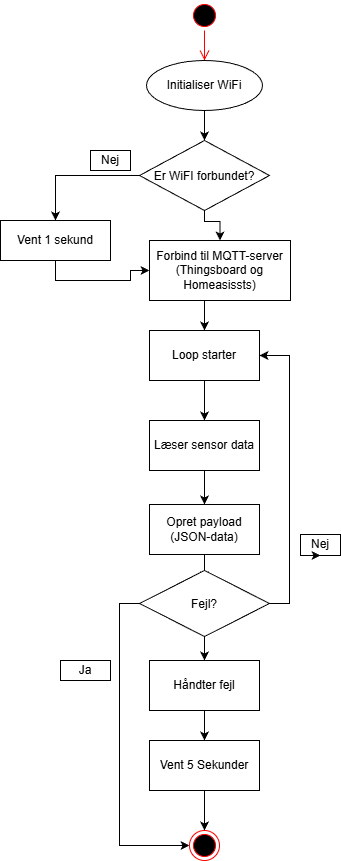

The diagram above was exported from draw.io. Its source (the exported page's mxGraphModel, read from the mxfile embedded in the PNG):
<mxGraphModel dx="1310" dy="828" grid="1" gridSize="10" guides="1" tooltips="1" connect="1" arrows="1" fold="1" page="1" pageScale="1" pageWidth="827" pageHeight="1169" math="0" shadow="0">
  <root>
    <mxCell id="0" />
    <mxCell id="1" parent="0" />
    <mxCell id="g6c2CVM6aj2hDQq-q8b4-1" parent="1" style="ellipse;html=1;shape=startState;fillColor=#000000;strokeColor=#ff0000;" value="" vertex="1">
      <mxGeometry height="30" width="30" x="399" y="30" as="geometry" />
    </mxCell>
    <mxCell id="g6c2CVM6aj2hDQq-q8b4-2" edge="1" parent="1" source="g6c2CVM6aj2hDQq-q8b4-1" style="edgeStyle=orthogonalEdgeStyle;html=1;verticalAlign=bottom;endArrow=open;endSize=8;strokeColor=#ff0000;rounded=0;" value="">
      <mxGeometry relative="1" as="geometry">
        <mxPoint x="414" y="90" as="targetPoint" />
      </mxGeometry>
    </mxCell>
    <mxCell id="g6c2CVM6aj2hDQq-q8b4-39" edge="1" parent="1" source="g6c2CVM6aj2hDQq-q8b4-3" style="edgeStyle=orthogonalEdgeStyle;rounded=0;orthogonalLoop=1;jettySize=auto;html=1;exitX=0.5;exitY=1;exitDx=0;exitDy=0;entryX=0.5;entryY=0;entryDx=0;entryDy=0;" target="g6c2CVM6aj2hDQq-q8b4-38">
      <mxGeometry relative="1" as="geometry" />
    </mxCell>
    <mxCell id="g6c2CVM6aj2hDQq-q8b4-3" parent="1" style="ellipse;whiteSpace=wrap;html=1;" value="&lt;p data-start=&quot;179&quot; data-end=&quot;199&quot;&gt;&lt;span data-start=&quot;179&quot; data-end=&quot;199&quot;&gt;Initialiser WiFi&lt;/span&gt;&lt;/p&gt;" vertex="1">
      <mxGeometry height="50" width="116" x="356" y="90" as="geometry" />
    </mxCell>
    <mxCell id="g6c2CVM6aj2hDQq-q8b4-11" edge="1" parent="1" style="edgeStyle=orthogonalEdgeStyle;rounded=0;orthogonalLoop=1;jettySize=auto;html=1;exitX=0;exitY=0.5;exitDx=0;exitDy=0;entryX=0.5;entryY=0;entryDx=0;entryDy=0;" target="g6c2CVM6aj2hDQq-q8b4-10">
      <mxGeometry relative="1" as="geometry">
        <mxPoint x="351" y="205" as="sourcePoint" />
      </mxGeometry>
    </mxCell>
    <mxCell id="g6c2CVM6aj2hDQq-q8b4-14" edge="1" parent="1" style="edgeStyle=orthogonalEdgeStyle;rounded=0;orthogonalLoop=1;jettySize=auto;html=1;exitX=0.5;exitY=1;exitDx=0;exitDy=0;entryX=0.5;entryY=0;entryDx=0;entryDy=0;" target="g6c2CVM6aj2hDQq-q8b4-13">
      <mxGeometry relative="1" as="geometry">
        <mxPoint x="413.9999999999998" y="230" as="sourcePoint" />
      </mxGeometry>
    </mxCell>
    <mxCell id="g6c2CVM6aj2hDQq-q8b4-15" edge="1" parent="1" source="g6c2CVM6aj2hDQq-q8b4-10" style="edgeStyle=orthogonalEdgeStyle;rounded=0;orthogonalLoop=1;jettySize=auto;html=1;exitX=0.5;exitY=1;exitDx=0;exitDy=0;entryX=0;entryY=0.5;entryDx=0;entryDy=0;" target="g6c2CVM6aj2hDQq-q8b4-13">
      <mxGeometry relative="1" as="geometry" />
    </mxCell>
    <mxCell id="g6c2CVM6aj2hDQq-q8b4-10" parent="1" style="html=1;whiteSpace=wrap;" value="Vent 1 sekund" vertex="1">
      <mxGeometry height="40" width="110" x="210" y="250" as="geometry" />
    </mxCell>
    <mxCell id="g6c2CVM6aj2hDQq-q8b4-12" parent="1" style="html=1;whiteSpace=wrap;" value="Nej" vertex="1">
      <mxGeometry height="20" width="40" x="300" y="180" as="geometry" />
    </mxCell>
    <mxCell id="g6c2CVM6aj2hDQq-q8b4-17" edge="1" parent="1" source="g6c2CVM6aj2hDQq-q8b4-13" style="edgeStyle=orthogonalEdgeStyle;rounded=0;orthogonalLoop=1;jettySize=auto;html=1;exitX=0.5;exitY=1;exitDx=0;exitDy=0;entryX=0.5;entryY=0;entryDx=0;entryDy=0;" target="g6c2CVM6aj2hDQq-q8b4-16">
      <mxGeometry relative="1" as="geometry" />
    </mxCell>
    <mxCell id="g6c2CVM6aj2hDQq-q8b4-13" parent="1" style="html=1;whiteSpace=wrap;" value="&lt;p data-start=&quot;376&quot; data-end=&quot;403&quot;&gt;&lt;span data-start=&quot;376&quot; data-end=&quot;403&quot;&gt;Forbind til MQTT-server (Thingsboard og Homeasissts)&lt;/span&gt;&lt;/p&gt;" vertex="1">
      <mxGeometry height="60" width="141" x="359" y="270" as="geometry" />
    </mxCell>
    <mxCell id="g6c2CVM6aj2hDQq-q8b4-19" edge="1" parent="1" source="g6c2CVM6aj2hDQq-q8b4-16" style="edgeStyle=orthogonalEdgeStyle;rounded=0;orthogonalLoop=1;jettySize=auto;html=1;exitX=0.5;exitY=1;exitDx=0;exitDy=0;entryX=0.5;entryY=0;entryDx=0;entryDy=0;" target="g6c2CVM6aj2hDQq-q8b4-18">
      <mxGeometry relative="1" as="geometry" />
    </mxCell>
    <mxCell id="g6c2CVM6aj2hDQq-q8b4-16" parent="1" style="html=1;whiteSpace=wrap;" value="Loop starter" vertex="1">
      <mxGeometry height="50" width="110" x="359" y="360" as="geometry" />
    </mxCell>
    <mxCell id="g6c2CVM6aj2hDQq-q8b4-22" edge="1" parent="1" source="g6c2CVM6aj2hDQq-q8b4-18" style="edgeStyle=orthogonalEdgeStyle;rounded=0;orthogonalLoop=1;jettySize=auto;html=1;exitX=0.5;exitY=1;exitDx=0;exitDy=0;entryX=0.5;entryY=0;entryDx=0;entryDy=0;" target="g6c2CVM6aj2hDQq-q8b4-20">
      <mxGeometry relative="1" as="geometry" />
    </mxCell>
    <mxCell id="g6c2CVM6aj2hDQq-q8b4-18" parent="1" style="html=1;whiteSpace=wrap;" value="Læser sensor data" vertex="1">
      <mxGeometry height="50" width="110" x="359" y="450" as="geometry" />
    </mxCell>
    <mxCell id="g6c2CVM6aj2hDQq-q8b4-25" edge="1" parent="1" source="g6c2CVM6aj2hDQq-q8b4-20" style="edgeStyle=orthogonalEdgeStyle;rounded=0;orthogonalLoop=1;jettySize=auto;html=1;exitX=0.5;exitY=1;exitDx=0;exitDy=0;entryX=0.5;entryY=0;entryDx=0;entryDy=0;">
      <mxGeometry relative="1" as="geometry">
        <mxPoint x="414.0000000000002" y="610" as="targetPoint" />
      </mxGeometry>
    </mxCell>
    <mxCell id="g6c2CVM6aj2hDQq-q8b4-20" parent="1" style="html=1;whiteSpace=wrap;" value="&lt;p data-start=&quot;572&quot; data-end=&quot;601&quot;&gt;&lt;span data-start=&quot;572&quot; data-end=&quot;601&quot;&gt;Opret payload (JSON-data)&lt;/span&gt;&lt;/p&gt;" vertex="1">
      <mxGeometry height="50" width="110" x="359" y="534" as="geometry" />
    </mxCell>
    <mxCell id="g6c2CVM6aj2hDQq-q8b4-27" edge="1" parent="1" source="g6c2CVM6aj2hDQq-q8b4-40" style="edgeStyle=orthogonalEdgeStyle;rounded=0;orthogonalLoop=1;jettySize=auto;html=1;exitX=1;exitY=0.5;exitDx=0;exitDy=0;entryX=1;entryY=0.5;entryDx=0;entryDy=0;" target="g6c2CVM6aj2hDQq-q8b4-16">
      <mxGeometry relative="1" as="geometry">
        <mxPoint x="469.0000000000002" y="635" as="sourcePoint" />
      </mxGeometry>
    </mxCell>
    <mxCell id="g6c2CVM6aj2hDQq-q8b4-31" edge="1" parent="1" style="edgeStyle=orthogonalEdgeStyle;rounded=0;orthogonalLoop=1;jettySize=auto;html=1;exitX=0.5;exitY=1;exitDx=0;exitDy=0;entryX=0.5;entryY=0;entryDx=0;entryDy=0;" target="g6c2CVM6aj2hDQq-q8b4-30">
      <mxGeometry relative="1" as="geometry">
        <mxPoint x="414.0000000000002" y="660" as="sourcePoint" />
      </mxGeometry>
    </mxCell>
    <mxCell id="g6c2CVM6aj2hDQq-q8b4-36" edge="1" parent="1" source="g6c2CVM6aj2hDQq-q8b4-40" style="edgeStyle=orthogonalEdgeStyle;rounded=0;orthogonalLoop=1;jettySize=auto;html=1;exitX=0;exitY=0.5;exitDx=0;exitDy=0;entryX=0;entryY=0.5;entryDx=0;entryDy=0;" target="g6c2CVM6aj2hDQq-q8b4-34">
      <mxGeometry relative="1" as="geometry">
        <mxPoint x="359" y="635" as="sourcePoint" />
      </mxGeometry>
    </mxCell>
    <mxCell id="g6c2CVM6aj2hDQq-q8b4-28" parent="1" style="html=1;whiteSpace=wrap;" value="Nej" vertex="1">
      <mxGeometry height="21" width="40" x="510" y="564" as="geometry" />
    </mxCell>
    <mxCell id="g6c2CVM6aj2hDQq-q8b4-33" edge="1" parent="1" source="g6c2CVM6aj2hDQq-q8b4-30" style="edgeStyle=orthogonalEdgeStyle;rounded=0;orthogonalLoop=1;jettySize=auto;html=1;exitX=0.5;exitY=1;exitDx=0;exitDy=0;entryX=0.5;entryY=0;entryDx=0;entryDy=0;" target="g6c2CVM6aj2hDQq-q8b4-32">
      <mxGeometry relative="1" as="geometry" />
    </mxCell>
    <mxCell id="g6c2CVM6aj2hDQq-q8b4-30" parent="1" style="html=1;whiteSpace=wrap;" value="Håndter fejl" vertex="1">
      <mxGeometry height="50" width="110" x="359" y="690" as="geometry" />
    </mxCell>
    <mxCell id="g6c2CVM6aj2hDQq-q8b4-35" edge="1" parent="1" source="g6c2CVM6aj2hDQq-q8b4-32" style="edgeStyle=orthogonalEdgeStyle;rounded=0;orthogonalLoop=1;jettySize=auto;html=1;exitX=0.5;exitY=1;exitDx=0;exitDy=0;entryX=0.5;entryY=0;entryDx=0;entryDy=0;" target="g6c2CVM6aj2hDQq-q8b4-34">
      <mxGeometry relative="1" as="geometry" />
    </mxCell>
    <mxCell id="g6c2CVM6aj2hDQq-q8b4-32" parent="1" style="html=1;whiteSpace=wrap;" value="Vent 5 Sekunder" vertex="1">
      <mxGeometry height="50" width="110" x="359" y="770" as="geometry" />
    </mxCell>
    <mxCell id="g6c2CVM6aj2hDQq-q8b4-34" parent="1" style="ellipse;html=1;shape=endState;fillColor=#000000;strokeColor=#ff0000;" value="" vertex="1">
      <mxGeometry height="30" width="30" x="399" y="860" as="geometry" />
    </mxCell>
    <mxCell id="g6c2CVM6aj2hDQq-q8b4-37" parent="1" style="html=1;whiteSpace=wrap;" value="Ja" vertex="1">
      <mxGeometry height="20" width="50" x="270" y="690" as="geometry" />
    </mxCell>
    <mxCell id="g6c2CVM6aj2hDQq-q8b4-38" parent="1" style="rhombus;" value="Er WiFI forbundet?" vertex="1">
      <mxGeometry height="70" width="130" x="349" y="170" as="geometry" />
    </mxCell>
    <mxCell id="g6c2CVM6aj2hDQq-q8b4-40" parent="1" style="rhombus;" value="Fejl?" vertex="1">
      <mxGeometry height="66" width="130" x="349" y="600" as="geometry" />
    </mxCell>
    <mxCell id="g6c2CVM6aj2hDQq-q8b4-41" edge="1" parent="1" source="g6c2CVM6aj2hDQq-q8b4-28" style="edgeStyle=orthogonalEdgeStyle;rounded=0;orthogonalLoop=1;jettySize=auto;html=1;exitX=0.25;exitY=1;exitDx=0;exitDy=0;entryX=0.5;entryY=1;entryDx=0;entryDy=0;" target="g6c2CVM6aj2hDQq-q8b4-28">
      <mxGeometry relative="1" as="geometry" />
    </mxCell>
  </root>
</mxGraphModel>